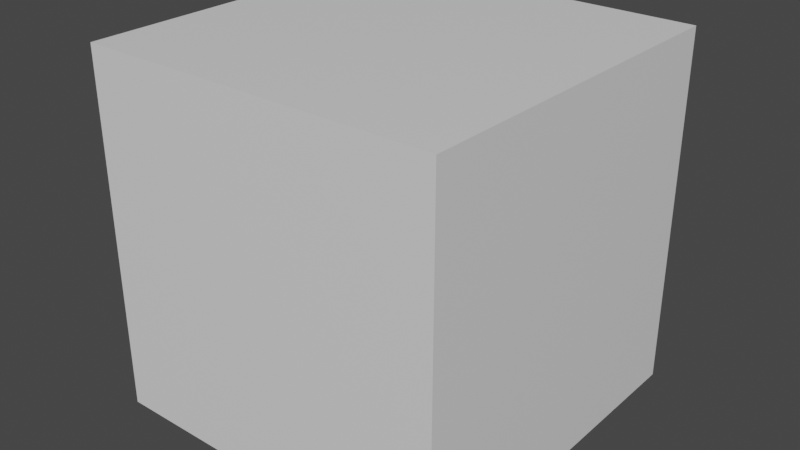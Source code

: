 # Source: spaceship.blend  (saved by Blender 3.2.14; exported with 4.5.12 LTS)
import bpy
from mathutils import Matrix  # noqa: F401  (used for matrix-valued properties, if any)

bpy.ops.wm.read_factory_settings(use_empty=True)
scene = bpy.context.scene
scene.name = 'Scene'

# ---- collections
col_collection = bpy.data.collections.new('Collection'); scene.collection.children.link(col_collection)

# ---- images (referenced by path relative to the original .blend; pixels are not part of the script)
import os
ASSET_DIR = os.environ.get("B2B_ASSET_DIR", "")  # directory of the original .blend (textures are referenced by path, not embedded)
HERE = os.path.dirname(os.path.abspath(__file__))  # packed textures are extracted next to this script under _unpacked/

def load_image(name, relpath, width, height, colorspace="sRGB"):
    """Load a texture the original file referenced (path relative to the .blend, or extracted next to this script)."""
    p = next((c for c in (os.path.join(HERE, relpath), os.path.join(ASSET_DIR, relpath)) if relpath and os.path.exists(c)), "")
    if p:
        img = bpy.data.images.load(p, check_existing=True)
        img.name = name
    else:  # same state as the original file: an image datablock whose file is absent (Cycles renders it pink)
        img = bpy.data.images.new(name, width, height)
        img.source = "FILE"
        img.filepath = "//" + (relpath or name)
    img.colorspace_settings.name = colorspace
    return img
img_spaceship_png = load_image('spaceship.png', 'spaceship.png', 1024, 1024, 'sRGB')

# ---- materials (node trees are filled in below, after node groups)
mat_material = bpy.data.materials.new('Material')
mat_material.alpha_threshold = 0.0
mat_material.use_transparent_shadow = False
mat_material.line_color = (0.0, 0.0, 0.0, 1.0)
mat_material_001 = bpy.data.materials.new('Material.001')
mat_material_001.use_transparent_shadow = False

# ---- material node trees
mat_material.use_nodes = True; mat_material.node_tree.nodes.clear()
_N = mat_material.node_tree.nodes; _L = mat_material.node_tree.links
n0 = _N.new('ShaderNodeOutputMaterial'); n0.name = 'Material Output'; n0.location = (300, 300)
n1 = _N.new('ShaderNodeBsdfPrincipled'); n1.name = 'Principled BSDF'; n1.location = (10, 300)
n1.distribution = 'GGX'
n1.subsurface_method = 'RANDOM_WALK_SKIN'
n1.inputs[2].default_value = 0.4
n1.inputs[3].default_value = 1.45
n1.inputs[27].default_value = (0.0, 0.0, 0.0, 1.0)
n1.inputs[28].default_value = 1.0
_L.new(n1.outputs[0], n0.inputs[0])
n0.is_active_output = True
mat_material_001.use_nodes = True; mat_material_001.node_tree.nodes.clear()
_N = mat_material_001.node_tree.nodes; _L = mat_material_001.node_tree.links
n0 = _N.new('ShaderNodeOutputMaterial'); n0.name = 'Material Output'; n0.location = (300, 300)
n1 = _N.new('ShaderNodeBsdfDiffuse'); n1.name = 'Diffuse BSDF'; n1.location = (10, 300)
n1.inputs[1].default_value = 0.5
n2 = _N.new('ShaderNodeTexImage'); n2.name = 'Image Texture'; n2.location = (-280, 260)
n2.image = img_spaceship_png
n2.interpolation = 'Closest'
_L.new(n1.outputs[0], n0.inputs[0])
_L.new(n2.outputs[0], n1.inputs[0])
n0.is_active_output = True

# ---- world
world_world = bpy.data.worlds.new('World'); scene.world = world_world
world_world.use_nodes = True; world_world.node_tree.nodes.clear()
_N = world_world.node_tree.nodes; _L = world_world.node_tree.links
n0 = _N.new('ShaderNodeOutputWorld'); n0.name = 'World Output'; n0.location = (300, 300)
n1 = _N.new('ShaderNodeBackground'); n1.name = 'Background'; n1.location = (10, 300)
n1.inputs[0].default_value = (0.05088, 0.05088, 0.05088, 1.0)
_L.new(n1.outputs[0], n0.inputs[0])
n0.is_active_output = True
world_world.color = (0.05088, 0.05088, 0.05088)
world_world.use_sun_shadow = False
world_world.sun_shadow_jitter_overblur = 0.0

# ---- meshes
me_cube = bpy.data.meshes.new('Cube')
me_cube.from_pydata([(1.0, 1.0, 1.0), (1.0, 1.0, -1.0), (1.0, -1.0, 1.0), (1.0, -1.0, -1.0), (-1.0, 1.0, 1.0), (-1.0, 1.0, -1.0), (-1.0, -1.0, 1.0), (-1.0, -1.0, -1.0)], [], [(0, 4, 6, 2), (3, 2, 6, 7), (7, 6, 4, 5), (5, 1, 3, 7), (1, 0, 2, 3), (5, 4, 0, 1)])
_uv = me_cube.uv_layers.new(name='UVMap')
_uv.uv.foreach_set('vector', [0.625, 0.5, 0.875, 0.5, 0.875, 0.75, 0.625, 0.75, 0.375, 0.75, 0.625, 0.75, 0.625, 1.0, 0.375, 1.0, 0.375, 0.0, 0.625, 0.0, 0.625, 0.25, 0.375, 0.25, 0.125, 0.5, 0.375, 0.5, 0.375, 0.75, 0.125, 0.75, 0.375, 0.5, 0.625, 0.5, 0.625, 0.75, 0.375, 0.75, 0.375, 0.25, 0.625, 0.25, 0.625, 0.5, 0.375, 0.5])
me_cube.materials.append(mat_material)
me_cube.use_mirror_vertex_groups = False
me_cube.update()
me_cube_001 = bpy.data.meshes.new('Cube.001')
me_cube_001.from_pydata([(-0.588, 0.81, -0.4), (-0.588, 0.81, 0.4), (0.588, 0.81, -0.4), (0.588, 0.81, 0.4), (-0.588, -7.451e-10, -0.4), (-0.588, -7.451e-10, 0.4), (0.588, -7.451e-10, -0.4), (0.588, -7.451e-10, 0.4), (-0.4704, -7.451e-10, -0.32), (-0.4704, -0.81, -0.32), (-0.4704, -0.81, 0.32), (0.4704, -7.451e-10, 0.32), (0.4704, -0.81, 0.32), (0.4704, -0.81, -0.32), (-0.4704, -7.451e-10, 0.32), (0.4704, -7.451e-10, -0.32)], [], [(4, 5, 1, 0), (0, 1, 3, 2), (4, 6, 15, 8), (5, 4, 8, 14), (7, 5, 14, 11), (3, 1, 5, 7), (0, 2, 6, 4), (2, 3, 7, 6), (6, 7, 11, 15), (15, 11, 12, 13), (13, 12, 10, 9), (8, 15, 13, 9), (11, 14, 10, 12), (9, 10, 14, 8)])
_uv = me_cube_001.uv_layers.new(name='UVMap')
_uv.uv.foreach_set('vector', [0.5497, 0.7442, 0.6012, 0.7442, 0.6012, 0.77, 0.5497, 0.77, 0.5497, 0.77, 0.6012, 0.77, 0.6012, 0.8215, 0.5497, 0.8215, 0.4982, 0.8473, 0.5497, 0.8473, 0.5497, 0.8473, 0.4982, 0.8473, 0.6012, 0.7442, 0.5497, 0.7442, 0.5497, 0.7442, 0.6012, 0.7442, 0.6012, 0.8473, 0.6528, 0.8473, 0.6528, 0.8473, 0.6012, 0.8473, 0.6012, 0.8215, 0.6528, 0.8215, 0.6528, 0.8473, 0.6012, 0.8473, 0.4982, 0.8215, 0.5497, 0.8215, 0.5497, 0.8473, 0.4982, 0.8473, 0.5497, 0.8215, 0.6012, 0.8215, 0.6012, 0.8473, 0.5497, 0.8473, 0.5497, 0.8473, 0.6012, 0.8473, 0.6012, 0.8473, 0.5497, 0.8473, 0.5497, 0.8473, 0.6012, 0.8473, 0.6012, 0.8731, 0.5497, 0.8731, 0.5497, 0.8731, 0.6012, 0.8731, 0.6012, 0.9246, 0.5497, 0.9246, 0.4982, 0.8473, 0.5497, 0.8473, 0.5497, 0.8731, 0.4982, 0.8731, 0.6012, 0.8473, 0.6528, 0.8473, 0.6528, 0.8731, 0.6012, 0.8731, 0.5497, 0.7185, 0.6012, 0.7185, 0.6012, 0.7442, 0.5497, 0.7442])
me_cube_001.materials.append(mat_material_001)
me_cube_001.update()
me_cube_002 = bpy.data.meshes.new('Cube.002')
me_cube_002.from_pydata([(-0.4, 0.7, -0.1), (-0.4, 0.7, 0.1), (-0.4, 0.9, -0.1), (-0.4, 0.9, 0.1), (-0.2, 0.7, -0.1), (-0.2, 0.7, 0.1), (-0.2, 0.9, -0.1), (-0.2, 0.9, 0.1), (-0.5, 0.9, 0.2), (-0.5, 0.9, -0.2), (-0.1, 0.9, -0.2), (-0.1, 0.9, 0.2), (-0.5, 1.0, 0.2), (-0.5, 1.0, -0.2), (-0.1, 1.0, -0.2), (-0.1, 1.0, 0.2)], [], [(0, 1, 3, 2), (7, 6, 10, 11), (6, 7, 5, 4), (4, 5, 1, 0), (2, 6, 4, 0), (7, 3, 1, 5), (11, 10, 14, 15), (6, 2, 9, 10), (3, 7, 11, 8), (2, 3, 8, 9), (13, 12, 15, 14), (10, 9, 13, 14), (8, 11, 15, 12), (9, 8, 12, 13)])
_uv = me_cube_002.uv_layers.new(name='UVMap')
_uv.uv.foreach_set('vector', [0.1719, 0.7791, 0.2112, 0.7791, 0.2112, 0.8183, 0.1719, 0.8183, 0.2112, 0.8576, 0.1719, 0.8576, 0.1719, 0.8576, 0.2112, 0.8576, 0.1719, 0.8576, 0.2112, 0.8576, 0.2112, 0.8969, 0.1719, 0.8969, 0.1719, 0.8969, 0.2112, 0.8969, 0.2112, 0.9362, 0.1719, 0.9362, 0.1326, 0.8576, 0.1719, 0.8576, 0.1719, 0.8969, 0.1326, 0.8969, 0.2112, 0.8576, 0.2505, 0.8576, 0.2505, 0.8969, 0.2112, 0.8969, 0.2112, 0.8576, 0.1719, 0.8576, 0.1719, 0.8576, 0.2112, 0.8576, 0.1719, 0.8576, 0.1326, 0.8576, 0.1326, 0.8576, 0.1719, 0.8576, 0.2505, 0.8576, 0.2112, 0.8576, 0.2112, 0.8576, 0.2505, 0.8576, 0.1719, 0.8183, 0.2112, 0.8183, 0.2112, 0.8183, 0.1719, 0.8183, 0.1719, 0.8385, 0.2112, 0.8385, 0.2112, 0.8777, 0.1719, 0.8777, 0.1719, 0.8576, 0.1326, 0.8576, 0.1326, 0.8576, 0.1719, 0.8576, 0.2505, 0.8576, 0.2112, 0.8576, 0.2112, 0.8576, 0.2505, 0.8576, 0.1719, 0.8183, 0.2112, 0.8183, 0.2112, 0.8183, 0.1719, 0.8183])
me_cube_002.materials.append(mat_material_001)
me_cube_002.update()
me_cube_003 = bpy.data.meshes.new('Cube.003')
me_cube_003.from_pydata([(-0.3, -0.3, -0.1), (-0.3, -0.3, 0.5), (-0.3, 0.6, -0.1), (-0.3, 0.6, 0.5), (0.3, -0.3, -0.1), (0.3, -0.3, 0.5), (0.3, 0.6, -0.1), (0.3, 0.6, 0.5), (-0.21, -0.3, -0.01), (-0.21, -0.3, 0.41), (0.21, -0.3, 0.41), (0.21, -0.3, -0.01), (-0.21, -0.6, -0.01), (-0.21, -0.6, 0.41), (0.21, -0.6, 0.41), (0.21, -0.6, -0.01)], [], [(0, 1, 3, 2), (2, 3, 7, 6), (6, 7, 5, 4), (5, 1, 9, 10), (2, 6, 4, 0), (7, 3, 1, 5), (10, 9, 13, 14), (4, 5, 10, 11), (1, 0, 8, 9), (0, 4, 11, 8), (15, 14, 13, 12), (11, 10, 14, 15), (8, 11, 15, 12), (9, 8, 12, 13)])
_uv = me_cube_003.uv_layers.new(name='UVMap')
_uv.uv.foreach_set('vector', [0.09703, 0.7546, 0.1426, 0.7546, 0.1426, 0.8002, 0.09703, 0.8002, 0.09703, 0.8002, 0.1426, 0.8002, 0.1426, 0.8457, 0.09703, 0.8457, 0.09703, 0.8457, 0.1426, 0.8457, 0.1426, 0.8912, 0.09703, 0.8912, 0.1426, 0.8912, 0.1881, 0.8912, 0.1881, 0.8912, 0.1426, 0.8912, 0.0515, 0.8457, 0.09703, 0.8457, 0.09703, 0.8912, 0.0515, 0.8912, 0.1426, 0.8457, 0.1881, 0.8457, 0.1881, 0.8912, 0.1426, 0.8912, 0.8884, 0.2143, 0.9256, 0.2143, 0.9256, 0.2143, 0.8884, 0.2143, 0.09703, 0.8912, 0.1426, 0.8912, 0.1426, 0.8912, 0.09703, 0.8912, 0.1426, 0.7546, 0.09703, 0.7546, 0.09703, 0.7546, 0.1426, 0.7546, 0.0515, 0.8912, 0.09703, 0.8912, 0.09703, 0.8912, 0.0515, 0.8912, 0.8512, 0.2143, 0.8884, 0.2143, 0.8884, 0.2515, 0.8512, 0.2515, 0.8512, 0.2143, 0.8884, 0.2143, 0.8884, 0.2143, 0.8512, 0.2143, 0.814, 0.2143, 0.8512, 0.2143, 0.8512, 0.2143, 0.814, 0.2143, 0.8884, 0.1027, 0.8512, 0.1027, 0.8512, 0.1027, 0.8884, 0.1027])
me_cube_003.materials.append(mat_material_001)
me_cube_003.update()
me_cube_004 = bpy.data.meshes.new('Cube.004')
me_cube_004.from_pydata([(-0.77, -0.6, -0.1), (-0.77, -0.6, 0.1), (0.77, -0.6, -0.1), (0.77, -0.6, 0.1), (0.77, 0.6, -0.1), (-0.77, 0.0, 0.1), (0.77, 0.0, -0.1), (-0.77, 0.6, 0.1), (-0.77, 0.6, -0.1), (0.77, 0.6, 0.1), (-0.77, 0.0, -0.1), (0.77, 0.0, 0.1), (0.77, 0.09, -0.07), (0.77, 0.51, -0.07), (-0.77, 0.51, 0.07), (-0.77, 0.51, -0.07), (-0.77, 0.09, -0.07), (0.77, 0.51, 0.07), (0.77, 0.09, 0.07), (-0.98, 0.09, 0.07), (-0.98, 0.51, 0.07), (-0.98, 0.51, -0.07), (0.98, 0.51, 0.07), (0.98, 0.51, -0.07), (0.98, 0.09, -0.07), (-0.98, 0.09, -0.07), (0.98, 0.09, 0.07), (-0.77, 0.09, 0.07)], [], [(8, 7, 9, 4), (6, 11, 3, 2), (2, 3, 1, 0), (10, 6, 2, 0), (11, 5, 1, 3), (9, 7, 5, 11), (8, 4, 6, 10), (0, 1, 5, 10), (5, 7, 14, 27), (8, 10, 16, 15), (10, 5, 27, 16), (6, 4, 13, 12), (4, 9, 17, 13), (7, 8, 15, 14), (9, 11, 18, 17), (11, 6, 12, 18), (17, 18, 26, 22), (16, 27, 19, 25), (25, 19, 20, 21), (23, 22, 26, 24), (12, 13, 23, 24), (14, 15, 21, 20), (18, 12, 24, 26), (15, 16, 25, 21), (13, 17, 22, 23), (27, 14, 20, 19)])
_uv = me_cube_004.uv_layers.new(name='UVMap')
_uv.uv.foreach_set('vector', [0.479, 0.4581, 0.521, 0.4581, 0.521, 0.5, 0.479, 0.5, 0.479, 0.521, 0.521, 0.521, 0.521, 0.5419, 0.479, 0.5419, 0.479, 0.5419, 0.521, 0.5419, 0.521, 0.5838, 0.479, 0.5838, 0.4371, 0.521, 0.479, 0.521, 0.479, 0.5419, 0.4371, 0.5419, 0.521, 0.521, 0.5629, 0.521, 0.5629, 0.5419, 0.521, 0.5419, 0.521, 0.5, 0.5629, 0.5, 0.5629, 0.521, 0.521, 0.521, 0.4371, 0.5, 0.479, 0.5, 0.479, 0.521, 0.4371, 0.521, 0.479, 0.4162, 0.521, 0.4162, 0.521, 0.4371, 0.479, 0.4371, 0.5629, 0.521, 0.5629, 0.5, 0.5629, 0.5, 0.5629, 0.521, 0.4371, 0.5, 0.4371, 0.521, 0.4371, 0.521, 0.4371, 0.5, 0.479, 0.4371, 0.521, 0.4371, 0.521, 0.4371, 0.479, 0.4371, 0.479, 0.521, 0.479, 0.5, 0.479, 0.5, 0.479, 0.521, 0.479, 0.5, 0.521, 0.5, 0.521, 0.5, 0.479, 0.5, 0.521, 0.4581, 0.479, 0.4581, 0.479, 0.4581, 0.521, 0.4581, 0.521, 0.5, 0.521, 0.521, 0.521, 0.521, 0.521, 0.5, 0.521, 0.521, 0.479, 0.521, 0.479, 0.521, 0.521, 0.521, 0.8908, 0.5052, 0.8908, 0.5262, 0.8908, 0.5262, 0.8908, 0.5052, 0.8488, 0.4423, 0.8908, 0.4423, 0.8908, 0.4423, 0.8488, 0.4423, 0.8488, 0.4423, 0.8908, 0.4423, 0.8908, 0.4633, 0.8488, 0.4633, 0.8488, 0.5052, 0.8908, 0.5052, 0.8908, 0.5262, 0.8488, 0.5262, 0.8488, 0.5262, 0.8488, 0.5052, 0.8488, 0.5052, 0.8488, 0.5262, 0.8908, 0.4633, 0.8488, 0.4633, 0.8488, 0.4633, 0.8908, 0.4633, 0.8908, 0.5262, 0.8488, 0.5262, 0.8488, 0.5262, 0.8908, 0.5262, 0.8069, 0.5052, 0.8069, 0.5262, 0.8069, 0.5262, 0.8069, 0.5052, 0.8488, 0.5052, 0.8908, 0.5052, 0.8908, 0.5052, 0.8488, 0.5052, 0.9327, 0.5262, 0.9327, 0.5052, 0.9327, 0.5052, 0.9327, 0.5262])
me_cube_004.materials.append(mat_material_001)
me_cube_004.update()

# ---- objects
ob_cube = bpy.data.objects.new('Cube', me_cube)
ob_cube_001 = bpy.data.objects.new('Cube.001', me_cube_001)
ob_cube_002 = bpy.data.objects.new('Cube.002', me_cube_002)
ob_cube_003 = bpy.data.objects.new('Cube.003', me_cube_003)
ob_cube_004 = bpy.data.objects.new('Cube.004', me_cube_004)

# ---- transforms, parenting, visibility, modifiers, constraints
ob_cube.location = (0.0, 0.0, 0.0)
ob_cube.scale = (2.0, 2.0, 2.0)
ob_cube.lock_location = (True, True, True)
ob_cube.lock_rotation = (True, True, True)
ob_cube.lock_rotations_4d = False
ob_cube.lock_scale = (True, True, True)
ob_cube.empty_display_type = 'ARROWS'
ob_cube.hide_select = True
ob_cube.display_type = 'WIRE'
ob_cube.lineart.crease_threshold = 0.0
ob_cube_001.location = (0.0, 0.0, 0.0)
ob_cube_001.scale = (2.0, 2.0, 2.0)
ob_cube_002.location = (0.0, 0.0, 0.0)
ob_cube_002.scale = (2.0, 2.0, 2.0)
_m = ob_cube_002.modifiers.new('Mirror', 'MIRROR')
ob_cube_003.location = (0.0, 0.0, 0.0)
ob_cube_003.scale = (2.0, 2.0, 2.0)
ob_cube_004.location = (0.0, 0.0, 0.0)
ob_cube_004.scale = (2.0, 2.0, 2.0)

# ---- collection membership
col_collection.objects.link(ob_cube)
col_collection.objects.link(ob_cube_001)
col_collection.objects.link(ob_cube_002)
col_collection.objects.link(ob_cube_003)
col_collection.objects.link(ob_cube_004)

# ---- scene / render settings (as saved in the file)
scene.frame_start = 1; scene.frame_end = 250; scene.frame_set(1)
scene.render.engine = 'BLENDER_EEVEE_NEXT'
scene.cycles.sampling_pattern = 'TABULATED_SOBOL'
scene.cycles.use_light_tree = False
scene.view_settings.view_transform = 'Filmic'
bpy.context.view_layer.update()

# ---- added for rendering (the .blend has no active camera and no usable light): camera, sun
cam_auto = bpy.data.cameras.new('AutoCamera')
cam_auto.lens = 50.0
cam_auto.sensor_width = 36.0
cam_auto.clip_end = 1000.0
ob_auto_camera = bpy.data.objects.new('AutoCamera', cam_auto)
scene.collection.objects.link(ob_auto_camera)
ob_auto_camera.location = (6.41014, -7.69217, 5.12812)
ob_auto_camera.rotation_euler = (1.09748, -7.21219e-08, 0.694738)
scene.camera = ob_auto_camera
light_auto_sun = bpy.data.lights.new('AutoSun', 'SUN')
light_auto_sun.energy = 3.0
light_auto_sun.angle = 0.0523599
ob_auto_sun = bpy.data.objects.new('AutoSun', light_auto_sun)
scene.collection.objects.link(ob_auto_sun)
ob_auto_sun.rotation_euler = (0.872665, 0.174533, 0.523599)
bpy.context.view_layer.update()
